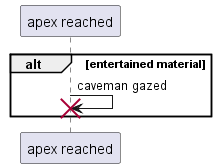

The diagram above was rendered by PlantUML. Its source (embedded in the PNG):
@startuml
participant "apex reached" as 0
alt entertained material
0 -> 0!! : caveman gazed
end
@enduml